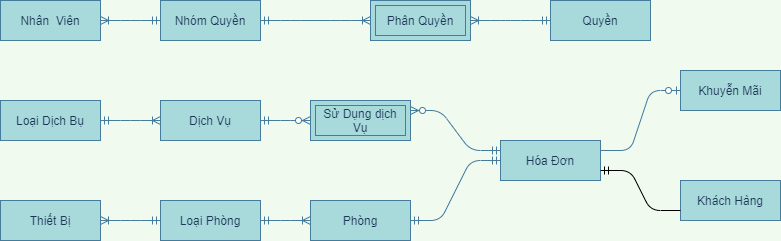

The diagram above was exported from draw.io. Its source (the exported page's mxGraphModel, read from the mxfile embedded in the PNG):
<mxGraphModel dx="1662" dy="1973" grid="1" gridSize="10" guides="1" tooltips="1" connect="1" arrows="1" fold="1" page="1" pageScale="1" pageWidth="827" pageHeight="1169" background="#F1FAEE" math="0" shadow="0">
  <root>
    <mxCell id="0" />
    <mxCell id="1" parent="0" />
    <mxCell id="BfGwLu9MFsEkwDNxOmYE-23" value="" style="edgeStyle=entityRelationEdgeStyle;fontSize=12;html=1;endArrow=ERoneToMany;startArrow=ERmandOne;strokeColor=#457B9D;fillColor=#A8DADC;fontColor=#1D3557;labelBackgroundColor=#F1FAEE;exitX=1;exitY=0.5;exitDx=0;exitDy=0;entryX=0;entryY=0.5;entryDx=0;entryDy=0;" parent="1" source="BfGwLu9MFsEkwDNxOmYE-79" target="BfGwLu9MFsEkwDNxOmYE-81" edge="1">
      <mxGeometry width="100" height="100" relative="1" as="geometry">
        <mxPoint x="830" y="410" as="sourcePoint" />
        <mxPoint x="720" y="190" as="targetPoint" />
      </mxGeometry>
    </mxCell>
    <mxCell id="BfGwLu9MFsEkwDNxOmYE-37" value="" style="edgeStyle=entityRelationEdgeStyle;fontSize=12;html=1;endArrow=ERmandOne;startArrow=ERmandOne;strokeColor=#457B9D;fillColor=#A8DADC;fontColor=#1D3557;entryX=0;entryY=0.5;entryDx=0;entryDy=0;labelBackgroundColor=#F1FAEE;" parent="1" source="BfGwLu9MFsEkwDNxOmYE-81" target="BfGwLu9MFsEkwDNxOmYE-89" edge="1">
      <mxGeometry width="100" height="100" relative="1" as="geometry">
        <mxPoint x="1010" y="250" as="sourcePoint" />
        <mxPoint x="1110" y="180" as="targetPoint" />
      </mxGeometry>
    </mxCell>
    <mxCell id="BfGwLu9MFsEkwDNxOmYE-42" value="" style="edgeStyle=entityRelationEdgeStyle;fontSize=12;html=1;endArrow=ERzeroToOne;endFill=1;strokeColor=#457B9D;fillColor=#A8DADC;fontColor=#1D3557;entryX=0;entryY=0.5;entryDx=0;entryDy=0;exitX=1;exitY=0.25;exitDx=0;exitDy=0;labelBackgroundColor=#F1FAEE;" parent="1" source="BfGwLu9MFsEkwDNxOmYE-89" target="BfGwLu9MFsEkwDNxOmYE-77" edge="1">
      <mxGeometry width="100" height="100" relative="1" as="geometry">
        <mxPoint x="620" y="200" as="sourcePoint" />
        <mxPoint x="240" y="190" as="targetPoint" />
      </mxGeometry>
    </mxCell>
    <mxCell id="BfGwLu9MFsEkwDNxOmYE-45" value="" style="edgeStyle=entityRelationEdgeStyle;fontSize=12;html=1;endArrow=ERoneToMany;startArrow=ERmandOne;strokeColor=#457B9D;fillColor=#A8DADC;fontColor=#1D3557;entryX=1;entryY=0.5;entryDx=0;entryDy=0;labelBackgroundColor=#F1FAEE;exitX=0;exitY=0.5;exitDx=0;exitDy=0;" parent="1" source="BfGwLu9MFsEkwDNxOmYE-79" target="BfGwLu9MFsEkwDNxOmYE-78" edge="1">
      <mxGeometry width="100" height="100" relative="1" as="geometry">
        <mxPoint x="500" y="420" as="sourcePoint" />
        <mxPoint x="-90" y="393" as="targetPoint" />
      </mxGeometry>
    </mxCell>
    <mxCell id="BfGwLu9MFsEkwDNxOmYE-46" value="" style="edgeStyle=entityRelationEdgeStyle;fontSize=12;html=1;endArrow=ERoneToMany;startArrow=ERmandOne;strokeColor=#457B9D;fontColor=#1D3557;exitX=1;exitY=0.5;exitDx=0;exitDy=0;entryX=0;entryY=0.5;entryDx=0;entryDy=0;labelBackgroundColor=#F1FAEE;" parent="1" source="BfGwLu9MFsEkwDNxOmYE-74" target="BfGwLu9MFsEkwDNxOmYE-76" edge="1">
      <mxGeometry width="100" height="100" relative="1" as="geometry">
        <mxPoint x="230" y="25" as="sourcePoint" />
        <mxPoint x="350" y="23" as="targetPoint" />
      </mxGeometry>
    </mxCell>
    <mxCell id="BfGwLu9MFsEkwDNxOmYE-48" value="" style="edgeStyle=entityRelationEdgeStyle;fontSize=12;html=1;endArrow=ERzeroToMany;startArrow=ERmandOne;entryX=0;entryY=0.5;entryDx=0;entryDy=0;strokeColor=#457B9D;fontColor=#1D3557;exitX=1;exitY=0.5;exitDx=0;exitDy=0;labelBackgroundColor=#F1FAEE;" parent="1" source="BfGwLu9MFsEkwDNxOmYE-76" target="BfGwLu9MFsEkwDNxOmYE-49" edge="1">
      <mxGeometry width="100" height="100" relative="1" as="geometry">
        <mxPoint x="550" y="23" as="sourcePoint" />
        <mxPoint x="670" y="23" as="targetPoint" />
      </mxGeometry>
    </mxCell>
    <mxCell id="BfGwLu9MFsEkwDNxOmYE-49" value="Sử Dụng dịch Vụ" style="shape=ext;margin=3;double=1;whiteSpace=wrap;html=1;align=center;strokeColor=#457B9D;fillColor=#A8DADC;fontColor=#1D3557;" parent="1" vertex="1">
      <mxGeometry x="660" y="50" width="100" height="40" as="geometry" />
    </mxCell>
    <mxCell id="BfGwLu9MFsEkwDNxOmYE-58" value="" style="edgeStyle=entityRelationEdgeStyle;fontSize=12;html=1;endArrow=ERzeroToMany;startArrow=ERmandOne;entryX=1;entryY=0.25;entryDx=0;entryDy=0;strokeColor=#457B9D;fontColor=#1D3557;exitX=0;exitY=0.25;exitDx=0;exitDy=0;labelBackgroundColor=#F1FAEE;" parent="1" source="BfGwLu9MFsEkwDNxOmYE-89" target="BfGwLu9MFsEkwDNxOmYE-49" edge="1">
      <mxGeometry width="100" height="100" relative="1" as="geometry">
        <mxPoint x="910" y="250" as="sourcePoint" />
        <mxPoint x="890" y="340" as="targetPoint" />
      </mxGeometry>
    </mxCell>
    <mxCell id="BfGwLu9MFsEkwDNxOmYE-67" value="" style="edgeStyle=entityRelationEdgeStyle;fontSize=12;html=1;endArrow=ERoneToMany;startArrow=ERmandOne;strokeColor=#457B9D;fontColor=#1D3557;entryX=1;entryY=0.5;entryDx=0;entryDy=0;exitX=0;exitY=0.5;exitDx=0;exitDy=0;labelBackgroundColor=#F1FAEE;" parent="1" source="BfGwLu9MFsEkwDNxOmYE-72" target="BfGwLu9MFsEkwDNxOmYE-68" edge="1">
      <mxGeometry width="100" height="100" relative="1" as="geometry">
        <mxPoint x="170" y="-305" as="sourcePoint" />
        <mxPoint x="410" y="-260" as="targetPoint" />
      </mxGeometry>
    </mxCell>
    <mxCell id="BfGwLu9MFsEkwDNxOmYE-68" value="Phân Quyền" style="shape=ext;margin=3;double=1;whiteSpace=wrap;html=1;align=center;strokeColor=#457B9D;fillColor=#A8DADC;fontColor=#1D3557;" parent="1" vertex="1">
      <mxGeometry x="720" y="-50" width="100" height="40" as="geometry" />
    </mxCell>
    <mxCell id="BfGwLu9MFsEkwDNxOmYE-69" value="" style="edgeStyle=entityRelationEdgeStyle;fontSize=12;html=1;endArrow=ERoneToMany;startArrow=ERmandOne;strokeColor=#457B9D;fontColor=#1D3557;exitX=0;exitY=0.5;exitDx=0;exitDy=0;entryX=1;entryY=0.5;entryDx=0;entryDy=0;labelBackgroundColor=#F1FAEE;" parent="1" source="BfGwLu9MFsEkwDNxOmYE-71" target="BfGwLu9MFsEkwDNxOmYE-73" edge="1">
      <mxGeometry width="100" height="100" relative="1" as="geometry">
        <mxPoint x="550" y="-70" as="sourcePoint" />
        <mxPoint x="1120" y="-20" as="targetPoint" />
      </mxGeometry>
    </mxCell>
    <mxCell id="BfGwLu9MFsEkwDNxOmYE-71" value="Nhóm Quyền" style="whiteSpace=wrap;html=1;align=center;rounded=0;sketch=0;strokeColor=#457B9D;fillColor=#A8DADC;fontColor=#1D3557;" parent="1" vertex="1">
      <mxGeometry x="510" y="-50" width="100" height="40" as="geometry" />
    </mxCell>
    <mxCell id="BfGwLu9MFsEkwDNxOmYE-72" value="Quyền" style="whiteSpace=wrap;html=1;align=center;rounded=0;sketch=0;strokeColor=#457B9D;fillColor=#A8DADC;fontColor=#1D3557;" parent="1" vertex="1">
      <mxGeometry x="900" y="-50" width="100" height="40" as="geometry" />
    </mxCell>
    <mxCell id="BfGwLu9MFsEkwDNxOmYE-73" value="Nhân&amp;nbsp; Viên" style="whiteSpace=wrap;html=1;align=center;rounded=0;sketch=0;strokeColor=#457B9D;fillColor=#A8DADC;fontColor=#1D3557;" parent="1" vertex="1">
      <mxGeometry x="350" y="-50" width="100" height="40" as="geometry" />
    </mxCell>
    <mxCell id="BfGwLu9MFsEkwDNxOmYE-74" value="Loại Dịch Bụ" style="whiteSpace=wrap;html=1;align=center;rounded=0;sketch=0;strokeColor=#457B9D;fillColor=#A8DADC;fontColor=#1D3557;" parent="1" vertex="1">
      <mxGeometry x="350" y="50" width="100" height="40" as="geometry" />
    </mxCell>
    <mxCell id="BfGwLu9MFsEkwDNxOmYE-76" value="Dịch Vụ" style="whiteSpace=wrap;html=1;align=center;rounded=0;sketch=0;strokeColor=#457B9D;fillColor=#A8DADC;fontColor=#1D3557;" parent="1" vertex="1">
      <mxGeometry x="510" y="50" width="100" height="40" as="geometry" />
    </mxCell>
    <mxCell id="BfGwLu9MFsEkwDNxOmYE-77" value="Khuyễn Mãi" style="whiteSpace=wrap;html=1;align=center;rounded=0;sketch=0;strokeColor=#457B9D;fillColor=#A8DADC;fontColor=#1D3557;" parent="1" vertex="1">
      <mxGeometry x="1030" y="20" width="100" height="40" as="geometry" />
    </mxCell>
    <mxCell id="BfGwLu9MFsEkwDNxOmYE-78" value="Thiết Bị" style="whiteSpace=wrap;html=1;align=center;rounded=0;sketch=0;strokeColor=#457B9D;fillColor=#A8DADC;fontColor=#1D3557;" parent="1" vertex="1">
      <mxGeometry x="350" y="150" width="100" height="40" as="geometry" />
    </mxCell>
    <mxCell id="BfGwLu9MFsEkwDNxOmYE-79" value="Loại Phòng" style="whiteSpace=wrap;html=1;align=center;rounded=0;sketch=0;strokeColor=#457B9D;fillColor=#A8DADC;fontColor=#1D3557;" parent="1" vertex="1">
      <mxGeometry x="510" y="150" width="100" height="40" as="geometry" />
    </mxCell>
    <mxCell id="BfGwLu9MFsEkwDNxOmYE-81" value="Phòng" style="whiteSpace=wrap;html=1;align=center;rounded=0;sketch=0;strokeColor=#457B9D;fillColor=#A8DADC;fontColor=#1D3557;" parent="1" vertex="1">
      <mxGeometry x="660" y="150" width="100" height="40" as="geometry" />
    </mxCell>
    <mxCell id="BfGwLu9MFsEkwDNxOmYE-88" value="Khách Hàng" style="whiteSpace=wrap;html=1;align=center;rounded=0;sketch=0;strokeColor=#457B9D;fillColor=#A8DADC;fontColor=#1D3557;" parent="1" vertex="1">
      <mxGeometry x="1030" y="130" width="100" height="40" as="geometry" />
    </mxCell>
    <mxCell id="BfGwLu9MFsEkwDNxOmYE-89" value="Hóa Đơn" style="whiteSpace=wrap;html=1;align=center;rounded=0;sketch=0;strokeColor=#457B9D;fillColor=#A8DADC;fontColor=#1D3557;" parent="1" vertex="1">
      <mxGeometry x="850" y="90" width="100" height="40" as="geometry" />
    </mxCell>
    <mxCell id="Ydj9u8JLbwcnqZ_ubyxi-2" value="" style="edgeStyle=entityRelationEdgeStyle;fontSize=12;html=1;endArrow=ERoneToMany;startArrow=ERmandOne;strokeColor=#457B9D;fontColor=#1D3557;exitX=1;exitY=0.5;exitDx=0;exitDy=0;labelBackgroundColor=#F1FAEE;" parent="1" source="BfGwLu9MFsEkwDNxOmYE-71" target="BfGwLu9MFsEkwDNxOmYE-68" edge="1">
      <mxGeometry width="100" height="100" relative="1" as="geometry">
        <mxPoint x="670" y="-30" as="sourcePoint" />
        <mxPoint x="330" y="-30" as="targetPoint" />
      </mxGeometry>
    </mxCell>
    <mxCell id="INb1mbBrosg8HMoTe5Wh-3" value="" style="edgeStyle=entityRelationEdgeStyle;fontSize=12;html=1;endArrow=ERmandOne;exitX=0;exitY=0.75;exitDx=0;exitDy=0;entryX=1;entryY=0.75;entryDx=0;entryDy=0;" edge="1" parent="1" source="BfGwLu9MFsEkwDNxOmYE-88" target="BfGwLu9MFsEkwDNxOmYE-89">
      <mxGeometry width="100" height="100" relative="1" as="geometry">
        <mxPoint x="960" y="270" as="sourcePoint" />
        <mxPoint x="1060" y="170" as="targetPoint" />
      </mxGeometry>
    </mxCell>
  </root>
</mxGraphModel>